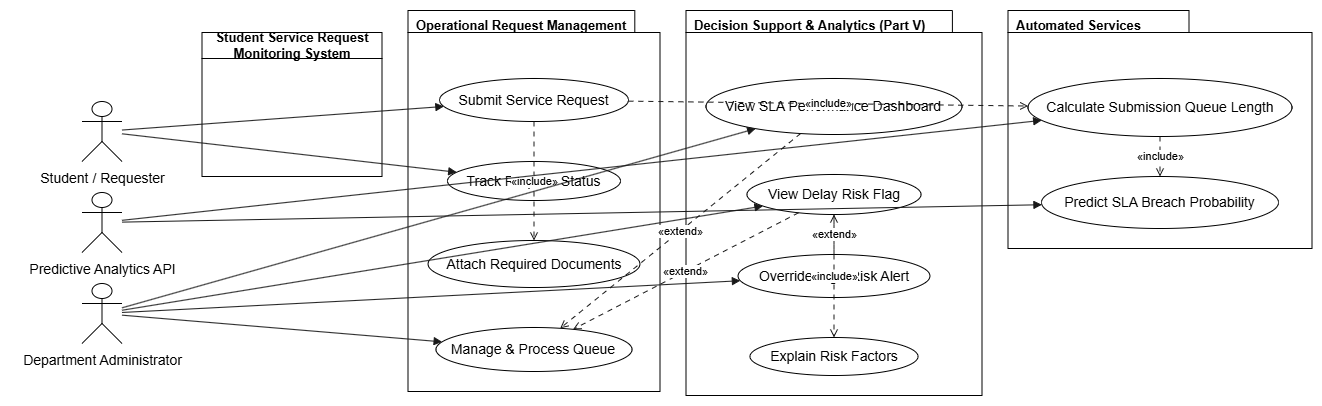

The diagram above was exported from draw.io. Its source (the exported page's mxGraphModel, read from the mxfile embedded in the PNG):
<mxGraphModel dx="2049" dy="1045" grid="1" gridSize="10" guides="1" tooltips="1" connect="1" arrows="1" fold="1" page="1" pageScale="1" pageWidth="850" pageHeight="1100" math="0" shadow="0">
  <root>
    <mxCell id="0" />
    <mxCell id="1" parent="0" />
    <UserObject label="" plantUmlData="{&#10;  &quot;data&quot;: &quot;@startuml\n' ==========================================\n' DIAGRAM STYLING &amp; CONFIGURATION\n' ==========================================\nskinparam packageStyle rectangle\nskinparam shadowing false\nskinparam actorStyle stickman\nskinparam monochrome false\nskinparam linetype polyline\nleft to right direction\n\n' ==========================================\n' ACTORS\n' ==========================================\nactor \&quot;Student / Requester\&quot; as student\nactor \&quot;Department Administrator\&quot; as admin\nactor \&quot;Predictive Analytics API\&quot; as system_api\n\n' ==========================================\n' SYSTEM BOUNDARY\n' ==========================================\nrectangle \&quot;Student Service Request Monitoring System\&quot; {\n\n  ' --- Cluster 1: Operational Portal ---\n  package \&quot;Operational Request Management\&quot; {\n    usecase \&quot;Submit Service Request\&quot; as UC_Submit\n    usecase \&quot;Attach Required Documents\&quot; as UC_Attach\n    usecase \&quot;Track Request Status\&quot; as UC_Track\n    usecase \&quot;Manage &amp; Process Queue\&quot; as UC_Queue\n  }\n\n  ' --- Cluster 2: Decision Support &amp; Analytics ---\n  package \&quot;Decision Support &amp; Analytics (Part V)\&quot; {\n    usecase \&quot;View SLA Performance Dashboard\&quot; as UC_SLADash\n    usecase \&quot;View Delay Risk Flag\&quot; as UC_RiskFlag\n    usecase \&quot;Explain Risk Factors\&quot; as UC_Explain\n    usecase \&quot;Override High-Risk Alert\&quot; as UC_Override\n  }\n\n  ' --- Cluster 3: Automated Services ---\n  package \&quot;Automated Services\&quot; {\n    usecase \&quot;Calculate Submission Queue Length\&quot; as UC_CalcQueue\n    usecase \&quot;Predict SLA Breach Probability\&quot; as UC_Predict\n  }\n\n}\n\n' ==========================================\n' ACTOR ASSOCIATIONS\n' ==========================================\n\n' Primary Actors\nstudent --&gt; UC_Submit\nstudent --&gt; UC_Track\n\nadmin --&gt; UC_Queue\nadmin --&gt; UC_SLADash\nadmin --&gt; UC_RiskFlag\nadmin --&gt; UC_Override\n\n' System / Backend Actor\nsystem_api --&gt; UC_CalcQueue\nsystem_api --&gt; UC_Predict\n\n' ==========================================\n' USE CASE RELATIONSHIPS (Includes &amp; Extends)\n' ==========================================\n\n' Ingest Pipeline Relationships (Mandatory)\nUC_Submit .&gt; UC_Attach : &lt;&lt;include&gt;&gt;\nUC_Submit .&gt; UC_CalcQueue : &lt;&lt;include&gt;&gt;\nUC_CalcQueue .&gt; UC_Predict : &lt;&lt;include&gt;&gt;\nUC_RiskFlag .&gt; UC_Explain : &lt;&lt;include&gt;&gt;\n\n' Analytics &amp; Monitoring Extensions (Optional / Conditional)\nUC_RiskFlag .&gt; UC_Queue : &lt;&lt;extend&gt;&gt;\nUC_SLADash .&gt; UC_Queue : &lt;&lt;extend&gt;&gt;\nUC_Override .&gt; UC_RiskFlag : &lt;&lt;extend&gt;&gt;\n\n@enduml&quot;,&#10;  &quot;config&quot;: null&#10;}" id="pKqhVfgrCAAqEDu2yXOU-1">
      <mxCell connectable="0" parent="1" style="group;transparentBounds=1;editIcon=1;lockedGroup=0;groupPadding=10;" vertex="1">
        <mxGeometry as="geometry" />
      </mxCell>
    </UserObject>
    <UserObject label="Student Service Request Monitoring System" plantUmlId="rect_0" plantUmlBaseStyle="swimlane;collapsible=0;startSize=26;fillColor=none;strokeColor=#181818;fontColor=#000000;fontSize=13;fontStyle=1;whiteSpace=wrap;shadow=0;" plantUmlBaseValue="Student Service Request Monitoring System" id="pKqhVfgrCAAqEDu2yXOU-2">
      <mxCell parent="pKqhVfgrCAAqEDu2yXOU-1" style="swimlane;collapsible=0;startSize=26;fontSize=13;fontStyle=1;whiteSpace=wrap;shadow=0;" vertex="1">
        <mxGeometry height="144" width="180" x="221.5" y="52" as="geometry" />
      </mxCell>
    </UserObject>
    <UserObject label="Operational Request Management" plantUmlId="rect_1" plantUmlBaseStyle="shape=folder;tabWidth=252;tabHeight=22;tabPosition=left;html=1;fillColor=none;strokeColor=#181818;fontColor=#000000;fontSize=13;fontStyle=1;align=left;verticalAlign=top;spacingLeft=6;spacingTop=1;container=1;collapsible=0;shadow=0;" plantUmlBaseValue="Operational Request Management" id="pKqhVfgrCAAqEDu2yXOU-3">
      <mxCell parent="pKqhVfgrCAAqEDu2yXOU-1" style="shape=folder;tabWidth=252;tabHeight=22;tabPosition=left;html=1;fontSize=13;fontStyle=1;align=left;verticalAlign=top;spacingLeft=6;spacingTop=1;container=1;collapsible=0;shadow=0;" vertex="1">
        <mxGeometry height="381" width="252" x="427.5" y="30" as="geometry" />
      </mxCell>
    </UserObject>
    <UserObject label="Submit Service Request" plantUmlId="uc_2" plantUmlBaseStyle="ellipse;html=1;fillColor=#F1F1F1;strokeColor=#181818;whiteSpace=wrap;fontColor=#000000;fontSize=14;shadow=0;" plantUmlBaseValue="Submit Service Request" id="pKqhVfgrCAAqEDu2yXOU-4">
      <mxCell parent="pKqhVfgrCAAqEDu2yXOU-3" style="ellipse;html=1;whiteSpace=wrap;fontSize=14;shadow=0;" vertex="1">
        <mxGeometry height="43" width="189" x="31.5" y="68" as="geometry" />
      </mxCell>
    </UserObject>
    <UserObject label="Track Request Status" plantUmlId="uc_3" plantUmlBaseStyle="ellipse;html=1;fillColor=#F1F1F1;strokeColor=#181818;whiteSpace=wrap;fontColor=#000000;fontSize=14;shadow=0;" plantUmlBaseValue="Track Request Status" id="pKqhVfgrCAAqEDu2yXOU-5">
      <mxCell parent="pKqhVfgrCAAqEDu2yXOU-3" style="ellipse;html=1;whiteSpace=wrap;fontSize=14;shadow=0;" vertex="1">
        <mxGeometry height="39" width="173" x="39.5" y="151" as="geometry" />
      </mxCell>
    </UserObject>
    <UserObject label="Attach Required Documents" plantUmlId="uc_4" plantUmlBaseStyle="ellipse;html=1;fillColor=#F1F1F1;strokeColor=#181818;whiteSpace=wrap;fontColor=#000000;fontSize=14;shadow=0;" plantUmlBaseValue="Attach Required Documents" id="pKqhVfgrCAAqEDu2yXOU-6">
      <mxCell parent="pKqhVfgrCAAqEDu2yXOU-3" style="ellipse;html=1;whiteSpace=wrap;fontSize=14;shadow=0;" vertex="1">
        <mxGeometry height="47" width="212" x="20" y="230" as="geometry" />
      </mxCell>
    </UserObject>
    <UserObject label="Manage &amp;amp; Process Queue" plantUmlId="uc_5" plantUmlBaseStyle="ellipse;html=1;fillColor=#F1F1F1;strokeColor=#181818;whiteSpace=wrap;fontColor=#000000;fontSize=14;shadow=0;" plantUmlBaseValue="Manage &amp;amp; Process Queue" id="pKqhVfgrCAAqEDu2yXOU-7">
      <mxCell parent="pKqhVfgrCAAqEDu2yXOU-3" style="ellipse;html=1;whiteSpace=wrap;fontSize=14;shadow=0;" vertex="1">
        <mxGeometry height="44" width="196" x="28" y="317" as="geometry" />
      </mxCell>
    </UserObject>
    <UserObject label="«include»" plantUmlId="rel_28" plantUmlBaseStyle="endArrow=open;dashed=1;dashPattern=5 5;strokeColor=#181818;fontColor=#000000;fontSize=11;edgeStyle=none;rounded=0;html=1;curved=0;endSize=6;sourcePerimeterSpacing=0;targetPerimeterSpacing=0;" plantUmlBaseValue="«include»" id="pKqhVfgrCAAqEDu2yXOU-30">
      <mxCell edge="1" parent="pKqhVfgrCAAqEDu2yXOU-3" source="pKqhVfgrCAAqEDu2yXOU-4" style="endArrow=open;dashed=1;dashPattern=5 5;strokeColor=#181818;fontColor=#000000;fontSize=11;edgeStyle=none;rounded=0;html=1;curved=0;endSize=6;sourcePerimeterSpacing=0;targetPerimeterSpacing=0;" target="pKqhVfgrCAAqEDu2yXOU-6">
        <mxGeometry relative="1" as="geometry" />
      </mxCell>
    </UserObject>
    <UserObject label="Decision Support &amp;amp; Analytics (Part V)" plantUmlId="rect_6" plantUmlBaseStyle="shape=folder;tabWidth=296;tabHeight=22;tabPosition=left;html=1;fillColor=none;strokeColor=#181818;fontColor=#000000;fontSize=13;fontStyle=1;align=left;verticalAlign=top;spacingLeft=6;spacingTop=1;container=1;collapsible=0;shadow=0;" plantUmlBaseValue="Decision Support &amp;amp; Analytics (Part V)" id="pKqhVfgrCAAqEDu2yXOU-8">
      <mxCell parent="pKqhVfgrCAAqEDu2yXOU-1" style="shape=folder;tabWidth=296;tabHeight=22;tabPosition=left;html=1;fontSize=13;fontStyle=1;align=left;verticalAlign=top;spacingLeft=6;spacingTop=1;container=1;collapsible=0;shadow=0;" vertex="1">
        <mxGeometry height="385" width="296" x="705.5" y="30" as="geometry" />
      </mxCell>
    </UserObject>
    <UserObject label="View SLA Performance Dashboard" plantUmlId="uc_7" plantUmlBaseStyle="ellipse;html=1;fillColor=#F1F1F1;strokeColor=#181818;whiteSpace=wrap;fontColor=#000000;fontSize=14;shadow=0;" plantUmlBaseValue="View SLA Performance Dashboard" id="pKqhVfgrCAAqEDu2yXOU-9">
      <mxCell parent="pKqhVfgrCAAqEDu2yXOU-8" style="ellipse;html=1;whiteSpace=wrap;fontSize=14;shadow=0;" vertex="1">
        <mxGeometry height="56" width="256" x="20" y="68" as="geometry" />
      </mxCell>
    </UserObject>
    <UserObject label="View Delay Risk Flag" plantUmlId="uc_8" plantUmlBaseStyle="ellipse;html=1;fillColor=#F1F1F1;strokeColor=#181818;whiteSpace=wrap;fontColor=#000000;fontSize=14;shadow=0;" plantUmlBaseValue="View Delay Risk Flag" id="pKqhVfgrCAAqEDu2yXOU-10">
      <mxCell parent="pKqhVfgrCAAqEDu2yXOU-8" style="ellipse;html=1;whiteSpace=wrap;fontSize=14;shadow=0;" vertex="1">
        <mxGeometry height="40" width="174" x="61" y="164" as="geometry" />
      </mxCell>
    </UserObject>
    <UserObject label="Override High-Risk Alert" plantUmlId="uc_9" plantUmlBaseStyle="ellipse;html=1;fillColor=#F1F1F1;strokeColor=#181818;whiteSpace=wrap;fontColor=#000000;fontSize=14;shadow=0;" plantUmlBaseValue="Override High-Risk Alert" id="pKqhVfgrCAAqEDu2yXOU-11">
      <mxCell parent="pKqhVfgrCAAqEDu2yXOU-8" style="ellipse;html=1;whiteSpace=wrap;fontSize=14;shadow=0;" vertex="1">
        <mxGeometry height="43" width="192" x="52" y="244" as="geometry" />
      </mxCell>
    </UserObject>
    <UserObject label="Explain Risk Factors" plantUmlId="uc_10" plantUmlBaseStyle="ellipse;html=1;fillColor=#F1F1F1;strokeColor=#181818;whiteSpace=wrap;fontColor=#000000;fontSize=14;shadow=0;" plantUmlBaseValue="Explain Risk Factors" id="pKqhVfgrCAAqEDu2yXOU-12">
      <mxCell parent="pKqhVfgrCAAqEDu2yXOU-8" style="ellipse;html=1;whiteSpace=wrap;fontSize=14;shadow=0;" vertex="1">
        <mxGeometry height="38" width="168" x="64" y="327" as="geometry" />
      </mxCell>
    </UserObject>
    <UserObject label="«include»" plantUmlId="rel_31" plantUmlBaseStyle="endArrow=open;dashed=1;dashPattern=5 5;strokeColor=#181818;fontColor=#000000;fontSize=11;edgeStyle=none;rounded=0;html=1;curved=0;endSize=6;sourcePerimeterSpacing=0;targetPerimeterSpacing=0;" plantUmlBaseValue="«include»" id="pKqhVfgrCAAqEDu2yXOU-33">
      <mxCell edge="1" parent="pKqhVfgrCAAqEDu2yXOU-8" source="pKqhVfgrCAAqEDu2yXOU-10" style="endArrow=open;dashed=1;dashPattern=5 5;strokeColor=#181818;fontColor=#000000;fontSize=11;edgeStyle=none;rounded=0;html=1;curved=0;endSize=6;sourcePerimeterSpacing=0;targetPerimeterSpacing=0;" target="pKqhVfgrCAAqEDu2yXOU-12">
        <mxGeometry relative="1" as="geometry" />
      </mxCell>
    </UserObject>
    <UserObject label="«extend»" plantUmlId="rel_34" plantUmlBaseStyle="endArrow=open;dashed=1;dashPattern=5 5;strokeColor=#181818;fontColor=#000000;fontSize=11;edgeStyle=none;rounded=0;html=1;curved=0;endSize=6;sourcePerimeterSpacing=0;targetPerimeterSpacing=0;" plantUmlBaseValue="«extend»" id="pKqhVfgrCAAqEDu2yXOU-36">
      <mxCell edge="1" parent="pKqhVfgrCAAqEDu2yXOU-8" source="pKqhVfgrCAAqEDu2yXOU-11" style="endArrow=open;dashed=1;dashPattern=5 5;strokeColor=#181818;fontColor=#000000;fontSize=11;edgeStyle=none;rounded=0;html=1;curved=0;endSize=6;sourcePerimeterSpacing=0;targetPerimeterSpacing=0;" target="pKqhVfgrCAAqEDu2yXOU-10">
        <mxGeometry relative="1" as="geometry" />
      </mxCell>
    </UserObject>
    <UserObject label="Automated Services" plantUmlId="rect_11" plantUmlBaseStyle="shape=folder;tabWidth=181;tabHeight=22;tabPosition=left;html=1;fillColor=none;strokeColor=#181818;fontColor=#000000;fontSize=13;fontStyle=1;align=left;verticalAlign=top;spacingLeft=6;spacingTop=1;container=1;collapsible=0;shadow=0;" plantUmlBaseValue="Automated Services" id="pKqhVfgrCAAqEDu2yXOU-13">
      <mxCell parent="pKqhVfgrCAAqEDu2yXOU-1" style="shape=folder;tabWidth=181;tabHeight=22;tabPosition=left;html=1;fontSize=13;fontStyle=1;align=left;verticalAlign=top;spacingLeft=6;spacingTop=1;container=1;collapsible=0;shadow=0;" vertex="1">
        <mxGeometry height="238" width="304" x="1027.5" y="30" as="geometry" />
      </mxCell>
    </UserObject>
    <UserObject label="Calculate Submission Queue Length" plantUmlId="uc_12" plantUmlBaseStyle="ellipse;html=1;fillColor=#F1F1F1;strokeColor=#181818;whiteSpace=wrap;fontColor=#000000;fontSize=14;shadow=0;" plantUmlBaseValue="Calculate Submission Queue Length" id="pKqhVfgrCAAqEDu2yXOU-14">
      <mxCell parent="pKqhVfgrCAAqEDu2yXOU-13" style="ellipse;html=1;whiteSpace=wrap;fontSize=14;shadow=0;" vertex="1">
        <mxGeometry height="58" width="264" x="20" y="68" as="geometry" />
      </mxCell>
    </UserObject>
    <UserObject label="Predict SLA Breach Probability" plantUmlId="uc_13" plantUmlBaseStyle="ellipse;html=1;fillColor=#F1F1F1;strokeColor=#181818;whiteSpace=wrap;fontColor=#000000;fontSize=14;shadow=0;" plantUmlBaseValue="Predict SLA Breach Probability" id="pKqhVfgrCAAqEDu2yXOU-15">
      <mxCell parent="pKqhVfgrCAAqEDu2yXOU-13" style="ellipse;html=1;whiteSpace=wrap;fontSize=14;shadow=0;" vertex="1">
        <mxGeometry height="52" width="237" x="33.5" y="166" as="geometry" />
      </mxCell>
    </UserObject>
    <UserObject label="«include»" plantUmlId="rel_30" plantUmlBaseStyle="endArrow=open;dashed=1;dashPattern=5 5;strokeColor=#181818;fontColor=#000000;fontSize=11;edgeStyle=none;rounded=0;html=1;curved=0;endSize=6;sourcePerimeterSpacing=0;targetPerimeterSpacing=0;" plantUmlBaseValue="«include»" id="pKqhVfgrCAAqEDu2yXOU-32">
      <mxCell edge="1" parent="pKqhVfgrCAAqEDu2yXOU-13" source="pKqhVfgrCAAqEDu2yXOU-14" style="endArrow=open;dashed=1;dashPattern=5 5;strokeColor=#181818;fontColor=#000000;fontSize=11;edgeStyle=none;rounded=0;html=1;curved=0;endSize=6;sourcePerimeterSpacing=0;targetPerimeterSpacing=0;" target="pKqhVfgrCAAqEDu2yXOU-15">
        <mxGeometry relative="1" as="geometry" />
      </mxCell>
    </UserObject>
    <UserObject label="" plantUmlId="actor_14" plantUmlBaseStyle="shape=umlActor;html=1;fillColor=#F1F1F1;strokeColor=#181818;fontColor=#000000;fontSize=14;shadow=0;" plantUmlBaseValue="" id="pKqhVfgrCAAqEDu2yXOU-16">
      <mxCell parent="pKqhVfgrCAAqEDu2yXOU-1" style="shape=umlActor;html=1;fontSize=14;shadow=0;" vertex="1">
        <mxGeometry height="60" width="40" x="101.5" y="121" as="geometry" />
      </mxCell>
    </UserObject>
    <UserObject label="Student / Requester" plantUmlId="actorlbl_15" plantUmlBaseStyle="text;html=1;align=center;verticalAlign=top;fontColor=#000000;fontSize=14;" plantUmlBaseValue="Student / Requester" id="pKqhVfgrCAAqEDu2yXOU-17">
      <mxCell parent="pKqhVfgrCAAqEDu2yXOU-1" style="text;html=1;align=center;verticalAlign=top;fontSize=14;" vertex="1">
        <mxGeometry height="17" width="146" x="48.5" y="183" as="geometry" />
      </mxCell>
    </UserObject>
    <UserObject label="" plantUmlId="actor_16" plantUmlBaseStyle="shape=umlActor;html=1;fillColor=#F1F1F1;strokeColor=#181818;fontColor=#000000;fontSize=14;shadow=0;" plantUmlBaseValue="" id="pKqhVfgrCAAqEDu2yXOU-18">
      <mxCell parent="pKqhVfgrCAAqEDu2yXOU-1" style="shape=umlActor;html=1;fontSize=14;shadow=0;" vertex="1">
        <mxGeometry height="60" width="40" x="101.5" y="212" as="geometry" />
      </mxCell>
    </UserObject>
    <UserObject label="Predictive Analytics API" plantUmlId="actorlbl_17" plantUmlBaseStyle="text;html=1;align=center;verticalAlign=top;fontColor=#000000;fontSize=14;" plantUmlBaseValue="Predictive Analytics API" id="pKqhVfgrCAAqEDu2yXOU-19">
      <mxCell parent="pKqhVfgrCAAqEDu2yXOU-1" style="text;html=1;align=center;verticalAlign=top;fontSize=14;" vertex="1">
        <mxGeometry height="17" width="174" x="34.5" y="274" as="geometry" />
      </mxCell>
    </UserObject>
    <UserObject label="" plantUmlId="actor_18" plantUmlBaseStyle="shape=umlActor;html=1;fillColor=#F1F1F1;strokeColor=#181818;fontColor=#000000;fontSize=14;shadow=0;" plantUmlBaseValue="" id="pKqhVfgrCAAqEDu2yXOU-20">
      <mxCell parent="pKqhVfgrCAAqEDu2yXOU-1" style="shape=umlActor;html=1;fontSize=14;shadow=0;" vertex="1">
        <mxGeometry height="60" width="40" x="101.5" y="303" as="geometry" />
      </mxCell>
    </UserObject>
    <UserObject label="Department Administrator" plantUmlId="actorlbl_19" plantUmlBaseStyle="text;html=1;align=center;verticalAlign=top;fontColor=#000000;fontSize=14;" plantUmlBaseValue="Department Administrator" id="pKqhVfgrCAAqEDu2yXOU-21">
      <mxCell parent="pKqhVfgrCAAqEDu2yXOU-1" style="text;html=1;align=center;verticalAlign=top;fontColor=#000000;fontSize=14;" vertex="1">
        <mxGeometry height="17" width="183" x="30" y="365" as="geometry" />
      </mxCell>
    </UserObject>
    <UserObject label="" plantUmlId="rel_20" plantUmlBaseStyle="endArrow=block;endFill=1;strokeColor=#181818;fontColor=#000000;fontSize=11;edgeStyle=none;rounded=0;html=1;curved=0;endSize=6;sourcePerimeterSpacing=0;targetPerimeterSpacing=0;" plantUmlBaseValue="" id="pKqhVfgrCAAqEDu2yXOU-22">
      <mxCell edge="1" parent="pKqhVfgrCAAqEDu2yXOU-1" source="pKqhVfgrCAAqEDu2yXOU-16" style="endArrow=block;endFill=1;strokeColor=#181818;fontColor=#000000;fontSize=11;edgeStyle=none;rounded=0;html=1;curved=0;endSize=6;sourcePerimeterSpacing=0;targetPerimeterSpacing=0;" target="pKqhVfgrCAAqEDu2yXOU-4">
        <mxGeometry relative="1" as="geometry" />
      </mxCell>
    </UserObject>
    <UserObject label="" plantUmlId="rel_21" plantUmlBaseStyle="endArrow=block;endFill=1;strokeColor=#181818;fontColor=#000000;fontSize=11;edgeStyle=none;rounded=0;html=1;curved=0;endSize=6;sourcePerimeterSpacing=0;targetPerimeterSpacing=0;" plantUmlBaseValue="" id="pKqhVfgrCAAqEDu2yXOU-23">
      <mxCell edge="1" parent="pKqhVfgrCAAqEDu2yXOU-1" source="pKqhVfgrCAAqEDu2yXOU-16" style="endArrow=block;endFill=1;strokeColor=#181818;fontColor=#000000;fontSize=11;edgeStyle=none;rounded=0;html=1;curved=0;endSize=6;sourcePerimeterSpacing=0;targetPerimeterSpacing=0;" target="pKqhVfgrCAAqEDu2yXOU-5">
        <mxGeometry relative="1" as="geometry" />
      </mxCell>
    </UserObject>
    <UserObject label="" plantUmlId="rel_22" plantUmlBaseStyle="endArrow=block;endFill=1;strokeColor=#181818;fontColor=#000000;fontSize=11;edgeStyle=none;rounded=0;html=1;curved=0;endSize=6;sourcePerimeterSpacing=0;targetPerimeterSpacing=0;" plantUmlBaseValue="" id="pKqhVfgrCAAqEDu2yXOU-24">
      <mxCell edge="1" parent="pKqhVfgrCAAqEDu2yXOU-1" source="pKqhVfgrCAAqEDu2yXOU-20" style="endArrow=block;endFill=1;strokeColor=#181818;fontColor=#000000;fontSize=11;edgeStyle=none;rounded=0;html=1;curved=0;endSize=6;sourcePerimeterSpacing=0;targetPerimeterSpacing=0;" target="pKqhVfgrCAAqEDu2yXOU-7">
        <mxGeometry relative="1" as="geometry" />
      </mxCell>
    </UserObject>
    <UserObject label="" plantUmlId="rel_23" plantUmlBaseStyle="endArrow=block;endFill=1;strokeColor=#181818;fontColor=#000000;fontSize=11;edgeStyle=none;rounded=0;html=1;curved=0;endSize=6;sourcePerimeterSpacing=0;targetPerimeterSpacing=0;" plantUmlBaseValue="" id="pKqhVfgrCAAqEDu2yXOU-25">
      <mxCell edge="1" parent="pKqhVfgrCAAqEDu2yXOU-1" source="pKqhVfgrCAAqEDu2yXOU-20" style="endArrow=block;endFill=1;strokeColor=#181818;fontColor=#000000;fontSize=11;edgeStyle=none;rounded=0;html=1;curved=0;endSize=6;sourcePerimeterSpacing=0;targetPerimeterSpacing=0;" target="pKqhVfgrCAAqEDu2yXOU-9">
        <mxGeometry relative="1" as="geometry" />
      </mxCell>
    </UserObject>
    <UserObject label="" plantUmlId="rel_24" plantUmlBaseStyle="endArrow=block;endFill=1;strokeColor=#181818;fontColor=#000000;fontSize=11;edgeStyle=none;rounded=0;html=1;curved=0;endSize=6;sourcePerimeterSpacing=0;targetPerimeterSpacing=0;" plantUmlBaseValue="" id="pKqhVfgrCAAqEDu2yXOU-26">
      <mxCell edge="1" parent="pKqhVfgrCAAqEDu2yXOU-1" source="pKqhVfgrCAAqEDu2yXOU-20" style="endArrow=block;endFill=1;strokeColor=#181818;fontColor=#000000;fontSize=11;edgeStyle=none;rounded=0;html=1;curved=0;endSize=6;sourcePerimeterSpacing=0;targetPerimeterSpacing=0;" target="pKqhVfgrCAAqEDu2yXOU-10">
        <mxGeometry relative="1" as="geometry" />
      </mxCell>
    </UserObject>
    <UserObject label="" plantUmlId="rel_25" plantUmlBaseStyle="endArrow=block;endFill=1;strokeColor=#181818;fontColor=#000000;fontSize=11;edgeStyle=none;rounded=0;html=1;curved=0;endSize=6;sourcePerimeterSpacing=0;targetPerimeterSpacing=0;" plantUmlBaseValue="" id="pKqhVfgrCAAqEDu2yXOU-27">
      <mxCell edge="1" parent="pKqhVfgrCAAqEDu2yXOU-1" source="pKqhVfgrCAAqEDu2yXOU-20" style="endArrow=block;endFill=1;strokeColor=#181818;fontColor=#000000;fontSize=11;edgeStyle=none;rounded=0;html=1;curved=0;endSize=6;sourcePerimeterSpacing=0;targetPerimeterSpacing=0;" target="pKqhVfgrCAAqEDu2yXOU-11">
        <mxGeometry relative="1" as="geometry" />
      </mxCell>
    </UserObject>
    <UserObject label="" plantUmlId="rel_26" plantUmlBaseStyle="endArrow=block;endFill=1;strokeColor=#181818;fontColor=#000000;fontSize=11;edgeStyle=none;rounded=0;html=1;curved=0;endSize=6;sourcePerimeterSpacing=0;targetPerimeterSpacing=0;" plantUmlBaseValue="" id="pKqhVfgrCAAqEDu2yXOU-28">
      <mxCell edge="1" parent="pKqhVfgrCAAqEDu2yXOU-1" source="pKqhVfgrCAAqEDu2yXOU-18" style="endArrow=block;endFill=1;strokeColor=#181818;fontColor=#000000;fontSize=11;edgeStyle=none;rounded=0;html=1;curved=0;endSize=6;sourcePerimeterSpacing=0;targetPerimeterSpacing=0;" target="pKqhVfgrCAAqEDu2yXOU-14">
        <mxGeometry relative="1" as="geometry" />
      </mxCell>
    </UserObject>
    <UserObject label="" plantUmlId="rel_27" plantUmlBaseStyle="endArrow=block;endFill=1;strokeColor=#181818;fontColor=#000000;fontSize=11;edgeStyle=none;rounded=0;html=1;curved=0;endSize=6;sourcePerimeterSpacing=0;targetPerimeterSpacing=0;" plantUmlBaseValue="" id="pKqhVfgrCAAqEDu2yXOU-29">
      <mxCell edge="1" parent="pKqhVfgrCAAqEDu2yXOU-1" source="pKqhVfgrCAAqEDu2yXOU-18" style="endArrow=block;endFill=1;strokeColor=#181818;fontColor=#000000;fontSize=11;edgeStyle=none;rounded=0;html=1;curved=0;endSize=6;sourcePerimeterSpacing=0;targetPerimeterSpacing=0;" target="pKqhVfgrCAAqEDu2yXOU-15">
        <mxGeometry relative="1" as="geometry" />
      </mxCell>
    </UserObject>
    <UserObject label="«include»" plantUmlId="rel_29" plantUmlBaseStyle="endArrow=open;dashed=1;dashPattern=5 5;strokeColor=#181818;fontColor=#000000;fontSize=11;edgeStyle=none;rounded=0;html=1;curved=0;endSize=6;sourcePerimeterSpacing=0;targetPerimeterSpacing=0;" plantUmlBaseValue="«include»" id="pKqhVfgrCAAqEDu2yXOU-31">
      <mxCell edge="1" parent="pKqhVfgrCAAqEDu2yXOU-1" source="pKqhVfgrCAAqEDu2yXOU-4" style="endArrow=open;dashed=1;dashPattern=5 5;strokeColor=#181818;fontColor=#000000;fontSize=11;edgeStyle=none;rounded=0;html=1;curved=0;endSize=6;sourcePerimeterSpacing=0;targetPerimeterSpacing=0;" target="pKqhVfgrCAAqEDu2yXOU-14">
        <mxGeometry relative="1" as="geometry" />
      </mxCell>
    </UserObject>
    <UserObject label="«extend»" plantUmlId="rel_32" plantUmlBaseStyle="endArrow=open;dashed=1;dashPattern=5 5;strokeColor=#181818;fontColor=#000000;fontSize=11;edgeStyle=none;rounded=0;html=1;curved=0;endSize=6;sourcePerimeterSpacing=0;targetPerimeterSpacing=0;" plantUmlBaseValue="«extend»" id="pKqhVfgrCAAqEDu2yXOU-34">
      <mxCell edge="1" parent="pKqhVfgrCAAqEDu2yXOU-1" source="pKqhVfgrCAAqEDu2yXOU-10" style="endArrow=open;dashed=1;dashPattern=5 5;strokeColor=#181818;fontColor=#000000;fontSize=11;edgeStyle=none;rounded=0;html=1;curved=0;endSize=6;sourcePerimeterSpacing=0;targetPerimeterSpacing=0;" target="pKqhVfgrCAAqEDu2yXOU-7">
        <mxGeometry relative="1" as="geometry" />
      </mxCell>
    </UserObject>
    <UserObject label="«extend»" plantUmlId="rel_33" plantUmlBaseStyle="endArrow=open;dashed=1;dashPattern=5 5;strokeColor=#181818;fontColor=#000000;fontSize=11;edgeStyle=none;rounded=0;html=1;curved=0;endSize=6;sourcePerimeterSpacing=0;targetPerimeterSpacing=0;" plantUmlBaseValue="«extend»" id="pKqhVfgrCAAqEDu2yXOU-35">
      <mxCell edge="1" parent="pKqhVfgrCAAqEDu2yXOU-1" source="pKqhVfgrCAAqEDu2yXOU-9" style="endArrow=open;dashed=1;dashPattern=5 5;strokeColor=#181818;fontColor=#000000;fontSize=11;edgeStyle=none;rounded=0;html=1;curved=0;endSize=6;sourcePerimeterSpacing=0;targetPerimeterSpacing=0;" target="pKqhVfgrCAAqEDu2yXOU-7">
        <mxGeometry relative="1" as="geometry" />
      </mxCell>
    </UserObject>
  </root>
</mxGraphModel>